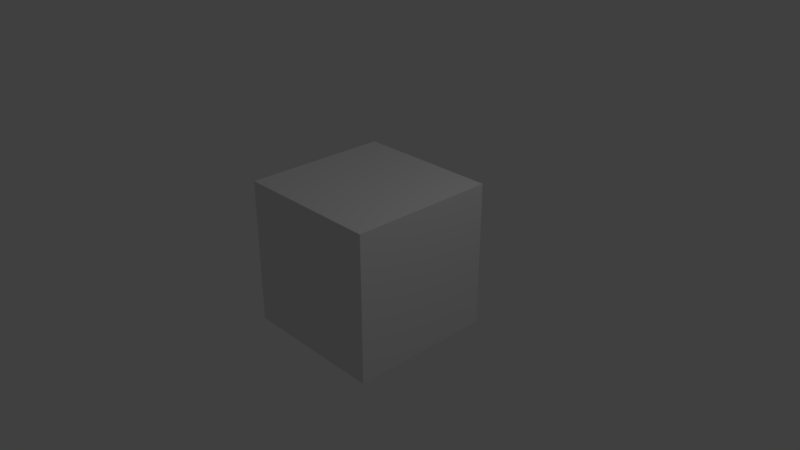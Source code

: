 # Source: 280-cycles-no-denoising.blend  (saved by Blender 2.80.29; exported with 4.5.12 LTS)
import bpy
from mathutils import Matrix  # noqa: F401  (used for matrix-valued properties, if any)

bpy.ops.wm.read_factory_settings(use_empty=True)
scene = bpy.context.scene
scene.name = 'Scene'

# ---- collections
col_collection_1 = bpy.data.collections.new('Collection 1'); scene.collection.children.link(col_collection_1)

# ---- materials (node trees are filled in below, after node groups)
mat_material = bpy.data.materials.new('Material')
mat_material.alpha_threshold = 0.0
mat_material.roughness = 0.5
mat_material.line_color = (0.0, 0.0, 0.0, 1.0)

# ---- material node trees

# ---- world
world_world = bpy.data.worlds.new('World'); scene.world = world_world
world_world.color = (0.05088, 0.05088, 0.05088)
world_world.use_sun_shadow = False
world_world.sun_shadow_jitter_overblur = 0.0
world_world.cycles.sampling_method = 'MANUAL'

# ---- cameras
cam_camera = bpy.data.cameras.new('Camera')
cam_camera.clip_end = 100.0
cam_camera.lens = 35.0
cam_camera.sensor_width = 32.0
cam_camera.sensor_height = 18.0
cam_camera.ortho_scale = 7.314
cam_camera.dof.focus_distance = 0.0

# ---- lights
light_lamp = bpy.data.lights.new('Lamp', 'POINT')
light_lamp.transmission_factor = 0.0
light_lamp.cutoff_distance = 30.0
light_lamp.energy = 100.0
light_lamp.shadow_buffer_clip_start = 1.001
light_lamp.shadow_soft_size = 0.1
light_lamp.shadow_maximum_resolution = 0.006
light_lamp.use_absolute_resolution = True

# ---- meshes
me_cube = bpy.data.meshes.new('Cube')
me_cube.from_pydata([(1.0, 1.0, -1.0), (1.0, -1.0, -1.0), (-1.0, -1.0, -1.0), (-1.0, 1.0, -1.0), (1.0, 1.0, 1.0), (1.0, -1.0, 1.0), (-1.0, -1.0, 1.0), (-1.0, 1.0, 1.0)], [], [(0, 1, 2, 3), (4, 7, 6, 5), (0, 4, 5, 1), (1, 5, 6, 2), (2, 6, 7, 3), (4, 0, 3, 7)])
me_cube.materials.append(mat_material)
me_cube.use_remesh_preserve_volume = False
me_cube.use_remesh_preserve_attributes = False
me_cube.use_mirror_vertex_groups = False
me_cube.update()

# ---- objects
ob_cube = bpy.data.objects.new('Cube', me_cube)
ob_lamp = bpy.data.objects.new('Lamp', light_lamp)
ob_camera = bpy.data.objects.new('Camera', cam_camera)

# ---- transforms, parenting, visibility, modifiers, constraints
ob_cube.location = (0.0, 0.0, 0.0)
ob_cube.lock_rotations_4d = False
ob_cube.empty_display_type = 'ARROWS'
ob_cube.lineart.crease_threshold = 0.0
ob_lamp.location = (4.076, 1.005, 5.904)
ob_lamp.rotation_euler = (0.6503, 0.05522, 1.866)
ob_lamp.lock_rotations_4d = False
ob_lamp.empty_display_type = 'ARROWS'
ob_lamp.color = (0.0, 0.0, 0.0, 0.0)
ob_lamp.lineart.crease_threshold = 0.0
ob_camera.location = (7.481, -6.508, 5.344)
ob_camera.rotation_euler = (1.109, 0.0, 0.8149)
ob_camera.lock_rotations_4d = False
ob_camera.empty_display_type = 'ARROWS'
ob_camera.color = (0.0, 0.0, 0.0, 0.0)
ob_camera.display_type = 'WIRE'
ob_camera.lineart.crease_threshold = 0.0

# ---- collection membership
col_collection_1.objects.link(ob_cube)
col_collection_1.objects.link(ob_lamp)
col_collection_1.objects.link(ob_camera)

# ---- scene / render settings (as saved in the file)
scene.camera = ob_camera
scene.frame_start = 1; scene.frame_end = 250; scene.frame_set(1)
scene.render.engine = 'CYCLES'
scene.render.resolution_percentage = 50
scene.render.dither_intensity = 0.0
scene.cycles.use_denoising = False
scene.cycles.samples = 128
scene.cycles.sampling_pattern = 'TABULATED_SOBOL'
scene.cycles.use_adaptive_sampling = False
scene.cycles.use_light_tree = False
scene.cycles.blur_glossy = 0.0
scene.cycles.sample_clamp_indirect = 0.0
scene.view_settings.view_transform = 'Standard'
bpy.context.view_layer.update()
